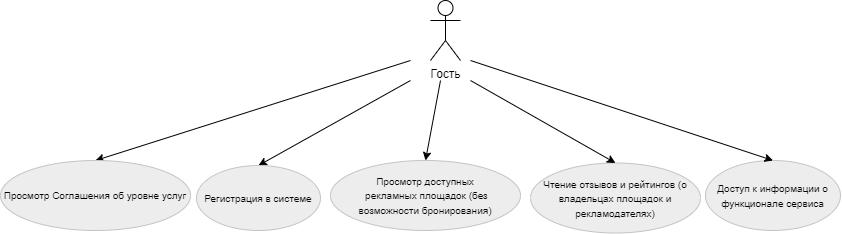

The diagram above was exported from draw.io. Its source (the exported page's mxGraphModel, read from the mxfile embedded in the PNG):
<mxGraphModel dx="1087" dy="1078" grid="1" gridSize="10" guides="1" tooltips="1" connect="1" arrows="1" fold="1" page="1" pageScale="1" pageWidth="583" pageHeight="827" math="0" shadow="0">
  <root>
    <mxCell id="0" />
    <mxCell id="1" parent="0" />
    <mxCell id="ckyUvnqPAqtk_aNGpvtF-12" style="rounded=0;orthogonalLoop=1;jettySize=auto;html=1;entryX=0.5;entryY=0;entryDx=0;entryDy=0;" edge="1" parent="1" target="ckyUvnqPAqtk_aNGpvtF-2">
      <mxGeometry relative="1" as="geometry">
        <mxPoint x="399.9999999999999" y="280" as="targetPoint" />
        <mxPoint x="410" y="300" as="sourcePoint" />
      </mxGeometry>
    </mxCell>
    <mxCell id="ckyUvnqPAqtk_aNGpvtF-2" value="&lt;font style=&quot;font-size: 10px;&quot;&gt;Просмотр Соглашения об уровне услуг&lt;/font&gt;" style="ellipse;whiteSpace=wrap;html=1;fillColor=#EDEDED;strokeColor=#C4C4C4;" vertex="1" parent="1">
      <mxGeometry y="400" width="190" height="70" as="geometry" />
    </mxCell>
    <mxCell id="ckyUvnqPAqtk_aNGpvtF-10" value="" style="rounded=0;orthogonalLoop=1;jettySize=auto;html=1;entryX=0.5;entryY=0;entryDx=0;entryDy=0;" edge="1" parent="1" target="ckyUvnqPAqtk_aNGpvtF-3">
      <mxGeometry relative="1" as="geometry">
        <mxPoint x="410" y="320" as="sourcePoint" />
        <mxPoint x="300" y="360" as="targetPoint" />
      </mxGeometry>
    </mxCell>
    <mxCell id="ckyUvnqPAqtk_aNGpvtF-3" value="&lt;font style=&quot;font-size: 10px;&quot;&gt;Регистрация в системе&lt;/font&gt;" style="ellipse;whiteSpace=wrap;html=1;fillColor=#EDEDED;strokeColor=#C4C4C4;" vertex="1" parent="1">
      <mxGeometry x="196" y="405" width="124" height="65" as="geometry" />
    </mxCell>
    <mxCell id="ckyUvnqPAqtk_aNGpvtF-8" value="" style="rounded=0;orthogonalLoop=1;jettySize=auto;html=1;entryX=0.5;entryY=0;entryDx=0;entryDy=0;" edge="1" parent="1" target="ckyUvnqPAqtk_aNGpvtF-4">
      <mxGeometry relative="1" as="geometry">
        <mxPoint x="440" y="320" as="sourcePoint" />
        <mxPoint x="470" y="360" as="targetPoint" />
      </mxGeometry>
    </mxCell>
    <mxCell id="ckyUvnqPAqtk_aNGpvtF-4" value="&lt;font style=&quot;font-size: 10px;&quot;&gt;Просмотр доступных&lt;/font&gt;&lt;div&gt;&lt;font style=&quot;font-size: 10px;&quot;&gt;&amp;nbsp;рекламных площадок (без возможности бронирования)&lt;/font&gt;&lt;/div&gt;" style="ellipse;whiteSpace=wrap;html=1;align=center;fillColor=#EDEDED;strokeColor=#C4C4C4;" vertex="1" parent="1">
      <mxGeometry x="330" y="400" width="190" height="70" as="geometry" />
    </mxCell>
    <mxCell id="ckyUvnqPAqtk_aNGpvtF-5" value="&lt;font style=&quot;font-size: 10px;&quot;&gt;Чтение отзывов и&amp;nbsp;&lt;/font&gt;&lt;span style=&quot;font-size: 10px; background-color: initial;&quot;&gt;рейтингов (о владельцах площадок и рекламодателях)&lt;/span&gt;" style="ellipse;whiteSpace=wrap;html=1;align=center;fillColor=#EDEDED;strokeColor=#C4C4C4;" vertex="1" parent="1">
      <mxGeometry x="530" y="402.5" width="170" height="70" as="geometry" />
    </mxCell>
    <mxCell id="ckyUvnqPAqtk_aNGpvtF-7" value="&lt;font style=&quot;font-size: 10px;&quot;&gt;Доступ к информации о функционале сервиса&lt;/font&gt;" style="ellipse;whiteSpace=wrap;html=1;align=center;fillColor=#EDEDED;strokeColor=#C4C4C4;" vertex="1" parent="1">
      <mxGeometry x="705" y="400" width="135" height="70" as="geometry" />
    </mxCell>
    <mxCell id="ckyUvnqPAqtk_aNGpvtF-1" value="Гость" style="shape=umlActor;verticalLabelPosition=bottom;verticalAlign=top;html=1;outlineConnect=0;" vertex="1" parent="1">
      <mxGeometry x="430" y="240" width="30" height="60" as="geometry" />
    </mxCell>
    <mxCell id="ckyUvnqPAqtk_aNGpvtF-13" value="" style="endArrow=classic;html=1;rounded=0;entryX=0.5;entryY=0;entryDx=0;entryDy=0;" edge="1" parent="1" target="ckyUvnqPAqtk_aNGpvtF-5">
      <mxGeometry width="50" height="50" relative="1" as="geometry">
        <mxPoint x="470" y="320" as="sourcePoint" />
        <mxPoint x="610" y="380" as="targetPoint" />
      </mxGeometry>
    </mxCell>
    <mxCell id="ckyUvnqPAqtk_aNGpvtF-14" value="" style="endArrow=classic;html=1;rounded=0;entryX=0.5;entryY=0;entryDx=0;entryDy=0;" edge="1" parent="1" target="ckyUvnqPAqtk_aNGpvtF-7">
      <mxGeometry width="50" height="50" relative="1" as="geometry">
        <mxPoint x="470" y="300" as="sourcePoint" />
        <mxPoint x="610" y="380" as="targetPoint" />
      </mxGeometry>
    </mxCell>
  </root>
</mxGraphModel>